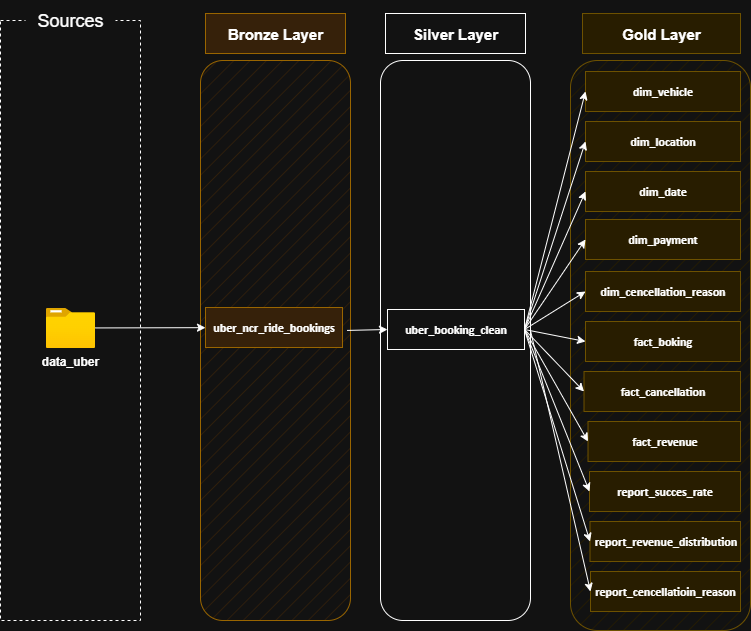

The diagram above was exported from draw.io. Its source (the exported page's mxGraphModel, read from the mxfile embedded in the PNG):
<mxGraphModel dx="786" dy="451" grid="1" gridSize="10" guides="1" tooltips="1" connect="1" arrows="1" fold="1" page="1" pageScale="1" pageWidth="850" pageHeight="1100" math="0" shadow="0">
  <root>
    <mxCell id="0" />
    <mxCell id="1" parent="0" />
    <mxCell id="5RyUHRCF4Ml-G2guJO9H-1" value="" style="rounded=0;whiteSpace=wrap;html=1;fillColor=none;dashed=1;" parent="1" vertex="1">
      <mxGeometry x="90" y="200" width="140" height="600" as="geometry" />
    </mxCell>
    <mxCell id="5RyUHRCF4Ml-G2guJO9H-2" value="&lt;font style=&quot;font-size: 18px;&quot;&gt;Sources&lt;/font&gt;" style="rounded=1;whiteSpace=wrap;html=1;strokeColor=none;" parent="1" vertex="1">
      <mxGeometry x="115" y="180" width="90" height="40" as="geometry" />
    </mxCell>
    <mxCell id="5RyUHRCF4Ml-G2guJO9H-3" value="" style="image;aspect=fixed;html=1;points=[];align=center;fontSize=12;image=img/lib/azure2/general/Folder_Blank.svg;" parent="1" vertex="1">
      <mxGeometry x="135.35" y="487.5" width="49.29" height="40" as="geometry" />
    </mxCell>
    <mxCell id="5RyUHRCF4Ml-G2guJO9H-4" value="&lt;b&gt;data_uber&lt;/b&gt;" style="text;html=1;align=center;verticalAlign=middle;whiteSpace=wrap;rounded=0;" parent="1" vertex="1">
      <mxGeometry x="130" y="529" width="60" height="23.5" as="geometry" />
    </mxCell>
    <mxCell id="5RyUHRCF4Ml-G2guJO9H-5" value="" style="rounded=1;whiteSpace=wrap;html=1;fillColor=#ffe6cc;strokeColor=#d79b00;fillStyle=hatch;" parent="1" vertex="1">
      <mxGeometry x="290" y="240" width="150" height="560" as="geometry" />
    </mxCell>
    <mxCell id="5RyUHRCF4Ml-G2guJO9H-7" value="&lt;font style=&quot;font-size: 15px;&quot;&gt;&lt;b&gt;Bronze Layer&lt;/b&gt;&lt;/font&gt;" style="rounded=0;whiteSpace=wrap;html=1;fillColor=#ffe6cc;strokeColor=#d79b00;" parent="1" vertex="1">
      <mxGeometry x="295" y="193" width="140" height="40" as="geometry" />
    </mxCell>
    <mxCell id="5RyUHRCF4Ml-G2guJO9H-9" value="&lt;span style=&quot;line-height: 107%; font-family: Calibri, sans-serif;&quot;&gt;&lt;font&gt;&lt;b&gt;uber_ncr_ride_bookings&lt;/b&gt;&lt;/font&gt;&lt;/span&gt;" style="rounded=0;whiteSpace=wrap;html=1;fillColor=#ffe6cc;strokeColor=#d79b00;" parent="1" vertex="1">
      <mxGeometry x="295" y="487" width="137" height="40" as="geometry" />
    </mxCell>
    <mxCell id="5RyUHRCF4Ml-G2guJO9H-10" value="" style="rounded=1;whiteSpace=wrap;html=1;fillStyle=hatch;" parent="1" vertex="1">
      <mxGeometry x="470" y="240" width="150" height="560" as="geometry" />
    </mxCell>
    <mxCell id="5RyUHRCF4Ml-G2guJO9H-11" value="&lt;font style=&quot;font-size: 15px;&quot;&gt;&lt;b&gt;Silver Layer&lt;/b&gt;&lt;/font&gt;" style="rounded=0;whiteSpace=wrap;html=1;" parent="1" vertex="1">
      <mxGeometry x="475" y="193" width="140" height="40" as="geometry" />
    </mxCell>
    <mxCell id="5RyUHRCF4Ml-G2guJO9H-12" value="&lt;span style=&quot;line-height: 107%; font-family: Calibri, sans-serif;&quot;&gt;&lt;font&gt;&lt;b&gt;uber_booking_clean&lt;/b&gt;&lt;/font&gt;&lt;/span&gt;" style="rounded=0;whiteSpace=wrap;html=1;" parent="1" vertex="1">
      <mxGeometry x="477" y="489" width="137" height="40" as="geometry" />
    </mxCell>
    <mxCell id="5RyUHRCF4Ml-G2guJO9H-13" value="" style="rounded=1;whiteSpace=wrap;html=1;fillColor=#fff2cc;strokeColor=#d6b656;fillStyle=hatch;" parent="1" vertex="1">
      <mxGeometry x="660" y="240" width="180" height="570" as="geometry" />
    </mxCell>
    <mxCell id="5RyUHRCF4Ml-G2guJO9H-14" value="&lt;font style=&quot;font-size: 15px;&quot;&gt;&lt;b&gt;Gold Layer&lt;/b&gt;&lt;/font&gt;" style="rounded=0;whiteSpace=wrap;html=1;fillColor=#fff2cc;strokeColor=#d6b656;" parent="1" vertex="1">
      <mxGeometry x="672" y="193" width="158" height="40" as="geometry" />
    </mxCell>
    <mxCell id="5RyUHRCF4Ml-G2guJO9H-15" value="&lt;font face=&quot;Calibri, sans-serif&quot;&gt;&lt;b&gt;dim_vehicle&lt;/b&gt;&lt;/font&gt;" style="rounded=0;whiteSpace=wrap;html=1;fillColor=#fff2cc;strokeColor=#d6b656;" parent="1" vertex="1">
      <mxGeometry x="675" y="251" width="155" height="40" as="geometry" />
    </mxCell>
    <mxCell id="5RyUHRCF4Ml-G2guJO9H-16" value="&lt;font face=&quot;Calibri, sans-serif&quot;&gt;&lt;b&gt;dim_location&lt;/b&gt;&lt;/font&gt;" style="rounded=0;whiteSpace=wrap;html=1;fillColor=#fff2cc;strokeColor=#d6b656;" parent="1" vertex="1">
      <mxGeometry x="675" y="301" width="155" height="40" as="geometry" />
    </mxCell>
    <mxCell id="5RyUHRCF4Ml-G2guJO9H-17" value="&lt;font face=&quot;Calibri, sans-serif&quot;&gt;&lt;b&gt;dim_date&lt;/b&gt;&lt;/font&gt;" style="rounded=0;whiteSpace=wrap;html=1;fillColor=#fff2cc;strokeColor=#d6b656;" parent="1" vertex="1">
      <mxGeometry x="675" y="351" width="155" height="40" as="geometry" />
    </mxCell>
    <mxCell id="5RyUHRCF4Ml-G2guJO9H-18" value="&lt;font face=&quot;Calibri, sans-serif&quot;&gt;&lt;b&gt;dim_payment&lt;/b&gt;&lt;/font&gt;" style="rounded=0;whiteSpace=wrap;html=1;fillColor=#fff2cc;strokeColor=#d6b656;" parent="1" vertex="1">
      <mxGeometry x="675" y="399" width="155" height="40" as="geometry" />
    </mxCell>
    <mxCell id="5RyUHRCF4Ml-G2guJO9H-19" value="&lt;font face=&quot;Calibri, sans-serif&quot;&gt;&lt;b&gt;dim_cencellation_reason&lt;/b&gt;&lt;/font&gt;" style="rounded=0;whiteSpace=wrap;html=1;fillColor=#fff2cc;strokeColor=#d6b656;" parent="1" vertex="1">
      <mxGeometry x="675" y="451" width="155" height="40" as="geometry" />
    </mxCell>
    <mxCell id="5RyUHRCF4Ml-G2guJO9H-20" value="&lt;font face=&quot;Calibri, sans-serif&quot;&gt;&lt;b&gt;fact_boking&lt;/b&gt;&lt;/font&gt;" style="rounded=0;whiteSpace=wrap;html=1;fillColor=#fff2cc;strokeColor=#d6b656;" parent="1" vertex="1">
      <mxGeometry x="675" y="501" width="155" height="40" as="geometry" />
    </mxCell>
    <mxCell id="5RyUHRCF4Ml-G2guJO9H-21" value="&lt;font face=&quot;Calibri, sans-serif&quot;&gt;&lt;b&gt;fact_cancellation&lt;/b&gt;&lt;/font&gt;" style="rounded=0;whiteSpace=wrap;html=1;fillColor=#fff2cc;strokeColor=#d6b656;" parent="1" vertex="1">
      <mxGeometry x="673.5" y="551" width="156.5" height="40" as="geometry" />
    </mxCell>
    <mxCell id="5RyUHRCF4Ml-G2guJO9H-22" value="&lt;font face=&quot;Calibri, sans-serif&quot;&gt;&lt;b&gt;fact_revenue&lt;/b&gt;&lt;/font&gt;" style="rounded=0;whiteSpace=wrap;html=1;fillColor=#fff2cc;strokeColor=#d6b656;" parent="1" vertex="1">
      <mxGeometry x="677.5" y="601" width="152.5" height="40" as="geometry" />
    </mxCell>
    <mxCell id="5RyUHRCF4Ml-G2guJO9H-23" value="&lt;font face=&quot;Calibri, sans-serif&quot;&gt;&lt;b&gt;report_succes_rate&lt;/b&gt;&lt;/font&gt;" style="rounded=0;whiteSpace=wrap;html=1;fillColor=#fff2cc;strokeColor=#d6b656;" parent="1" vertex="1">
      <mxGeometry x="679" y="651" width="151" height="40" as="geometry" />
    </mxCell>
    <mxCell id="5RyUHRCF4Ml-G2guJO9H-24" value="&lt;font face=&quot;Calibri, sans-serif&quot;&gt;&lt;b&gt;report_revenue_distribution&lt;/b&gt;&lt;/font&gt;" style="rounded=0;whiteSpace=wrap;html=1;fillColor=#fff2cc;strokeColor=#d6b656;" parent="1" vertex="1">
      <mxGeometry x="679.5" y="701" width="150.5" height="40" as="geometry" />
    </mxCell>
    <mxCell id="5RyUHRCF4Ml-G2guJO9H-25" value="&lt;font face=&quot;Calibri, sans-serif&quot;&gt;&lt;b&gt;report_cencellatioin_reason&lt;/b&gt;&lt;/font&gt;" style="rounded=0;whiteSpace=wrap;html=1;fillColor=#fff2cc;strokeColor=#d6b656;" parent="1" vertex="1">
      <mxGeometry x="680" y="751" width="150" height="40" as="geometry" />
    </mxCell>
    <mxCell id="5RyUHRCF4Ml-G2guJO9H-27" value="" style="endArrow=classic;html=1;rounded=0;" parent="1" source="5RyUHRCF4Ml-G2guJO9H-3" target="5RyUHRCF4Ml-G2guJO9H-9" edge="1">
      <mxGeometry width="50" height="50" relative="1" as="geometry">
        <mxPoint x="210" y="560" as="sourcePoint" />
        <mxPoint x="260" y="510" as="targetPoint" />
      </mxGeometry>
    </mxCell>
    <mxCell id="5RyUHRCF4Ml-G2guJO9H-28" value="" style="endArrow=classic;html=1;rounded=0;entryX=0;entryY=0.5;entryDx=0;entryDy=0;exitX=0.977;exitY=0.482;exitDx=0;exitDy=0;exitPerimeter=0;" parent="1" source="5RyUHRCF4Ml-G2guJO9H-5" target="5RyUHRCF4Ml-G2guJO9H-12" edge="1">
      <mxGeometry width="50" height="50" relative="1" as="geometry">
        <mxPoint x="390" y="600" as="sourcePoint" />
        <mxPoint x="440" y="550" as="targetPoint" />
      </mxGeometry>
    </mxCell>
    <mxCell id="5RyUHRCF4Ml-G2guJO9H-37" value="" style="endArrow=classic;html=1;rounded=0;entryX=0;entryY=0.5;entryDx=0;entryDy=0;exitX=1;exitY=0.5;exitDx=0;exitDy=0;" parent="1" source="5RyUHRCF4Ml-G2guJO9H-12" target="5RyUHRCF4Ml-G2guJO9H-15" edge="1">
      <mxGeometry width="50" height="50" relative="1" as="geometry">
        <mxPoint x="610" y="360" as="sourcePoint" />
        <mxPoint x="660" y="310" as="targetPoint" />
      </mxGeometry>
    </mxCell>
    <mxCell id="5RyUHRCF4Ml-G2guJO9H-38" value="" style="endArrow=classic;html=1;rounded=0;entryX=0;entryY=0.5;entryDx=0;entryDy=0;exitX=1;exitY=0.5;exitDx=0;exitDy=0;" parent="1" source="5RyUHRCF4Ml-G2guJO9H-12" target="5RyUHRCF4Ml-G2guJO9H-16" edge="1">
      <mxGeometry width="50" height="50" relative="1" as="geometry">
        <mxPoint x="600" y="480" as="sourcePoint" />
        <mxPoint x="650" y="430" as="targetPoint" />
      </mxGeometry>
    </mxCell>
    <mxCell id="5RyUHRCF4Ml-G2guJO9H-39" value="" style="endArrow=classic;html=1;rounded=0;entryX=0;entryY=0.5;entryDx=0;entryDy=0;exitX=1;exitY=0.5;exitDx=0;exitDy=0;" parent="1" source="5RyUHRCF4Ml-G2guJO9H-12" target="5RyUHRCF4Ml-G2guJO9H-17" edge="1">
      <mxGeometry width="50" height="50" relative="1" as="geometry">
        <mxPoint x="600" y="520" as="sourcePoint" />
        <mxPoint x="650" y="470" as="targetPoint" />
      </mxGeometry>
    </mxCell>
    <mxCell id="5RyUHRCF4Ml-G2guJO9H-40" value="" style="endArrow=classic;html=1;rounded=0;entryX=0;entryY=0.5;entryDx=0;entryDy=0;exitX=1;exitY=0.5;exitDx=0;exitDy=0;" parent="1" source="5RyUHRCF4Ml-G2guJO9H-12" target="5RyUHRCF4Ml-G2guJO9H-18" edge="1">
      <mxGeometry width="50" height="50" relative="1" as="geometry">
        <mxPoint x="580" y="590" as="sourcePoint" />
        <mxPoint x="630" y="540" as="targetPoint" />
      </mxGeometry>
    </mxCell>
    <mxCell id="5RyUHRCF4Ml-G2guJO9H-41" value="" style="endArrow=classic;html=1;rounded=0;entryX=0;entryY=0.5;entryDx=0;entryDy=0;exitX=1;exitY=0.5;exitDx=0;exitDy=0;" parent="1" source="5RyUHRCF4Ml-G2guJO9H-12" target="5RyUHRCF4Ml-G2guJO9H-19" edge="1">
      <mxGeometry width="50" height="50" relative="1" as="geometry">
        <mxPoint x="600" y="600" as="sourcePoint" />
        <mxPoint x="650" y="550" as="targetPoint" />
      </mxGeometry>
    </mxCell>
    <mxCell id="5RyUHRCF4Ml-G2guJO9H-42" value="" style="endArrow=classic;html=1;rounded=0;entryX=0;entryY=0.5;entryDx=0;entryDy=0;exitX=1;exitY=0.5;exitDx=0;exitDy=0;" parent="1" source="5RyUHRCF4Ml-G2guJO9H-12" target="5RyUHRCF4Ml-G2guJO9H-20" edge="1">
      <mxGeometry width="50" height="50" relative="1" as="geometry">
        <mxPoint x="590" y="600" as="sourcePoint" />
        <mxPoint x="640" y="550" as="targetPoint" />
      </mxGeometry>
    </mxCell>
    <mxCell id="5RyUHRCF4Ml-G2guJO9H-43" value="" style="endArrow=classic;html=1;rounded=0;entryX=0;entryY=0.5;entryDx=0;entryDy=0;exitX=1;exitY=0.5;exitDx=0;exitDy=0;" parent="1" source="5RyUHRCF4Ml-G2guJO9H-12" target="5RyUHRCF4Ml-G2guJO9H-21" edge="1">
      <mxGeometry width="50" height="50" relative="1" as="geometry">
        <mxPoint x="590" y="620" as="sourcePoint" />
        <mxPoint x="640" y="570" as="targetPoint" />
      </mxGeometry>
    </mxCell>
    <mxCell id="5RyUHRCF4Ml-G2guJO9H-44" value="" style="endArrow=classic;html=1;rounded=0;entryX=0;entryY=0.5;entryDx=0;entryDy=0;exitX=1;exitY=0.5;exitDx=0;exitDy=0;" parent="1" source="5RyUHRCF4Ml-G2guJO9H-12" target="5RyUHRCF4Ml-G2guJO9H-22" edge="1">
      <mxGeometry width="50" height="50" relative="1" as="geometry">
        <mxPoint x="570" y="630" as="sourcePoint" />
        <mxPoint x="620" y="580" as="targetPoint" />
      </mxGeometry>
    </mxCell>
    <mxCell id="5RyUHRCF4Ml-G2guJO9H-45" value="" style="endArrow=classic;html=1;rounded=0;exitX=1;exitY=0.5;exitDx=0;exitDy=0;entryX=0;entryY=0.5;entryDx=0;entryDy=0;" parent="1" source="5RyUHRCF4Ml-G2guJO9H-12" target="5RyUHRCF4Ml-G2guJO9H-23" edge="1">
      <mxGeometry width="50" height="50" relative="1" as="geometry">
        <mxPoint x="550" y="680" as="sourcePoint" />
        <mxPoint x="600" y="630" as="targetPoint" />
      </mxGeometry>
    </mxCell>
    <mxCell id="5RyUHRCF4Ml-G2guJO9H-46" value="" style="endArrow=classic;html=1;rounded=0;entryX=0;entryY=0.5;entryDx=0;entryDy=0;exitX=1;exitY=0.5;exitDx=0;exitDy=0;" parent="1" source="5RyUHRCF4Ml-G2guJO9H-12" target="5RyUHRCF4Ml-G2guJO9H-24" edge="1">
      <mxGeometry width="50" height="50" relative="1" as="geometry">
        <mxPoint x="590" y="760" as="sourcePoint" />
        <mxPoint x="640" y="710" as="targetPoint" />
      </mxGeometry>
    </mxCell>
    <mxCell id="5RyUHRCF4Ml-G2guJO9H-47" value="" style="endArrow=classic;html=1;rounded=0;entryX=0;entryY=0.5;entryDx=0;entryDy=0;" parent="1" target="5RyUHRCF4Ml-G2guJO9H-25" edge="1">
      <mxGeometry width="50" height="50" relative="1" as="geometry">
        <mxPoint x="620" y="510" as="sourcePoint" />
        <mxPoint x="640" y="750" as="targetPoint" />
      </mxGeometry>
    </mxCell>
  </root>
</mxGraphModel>